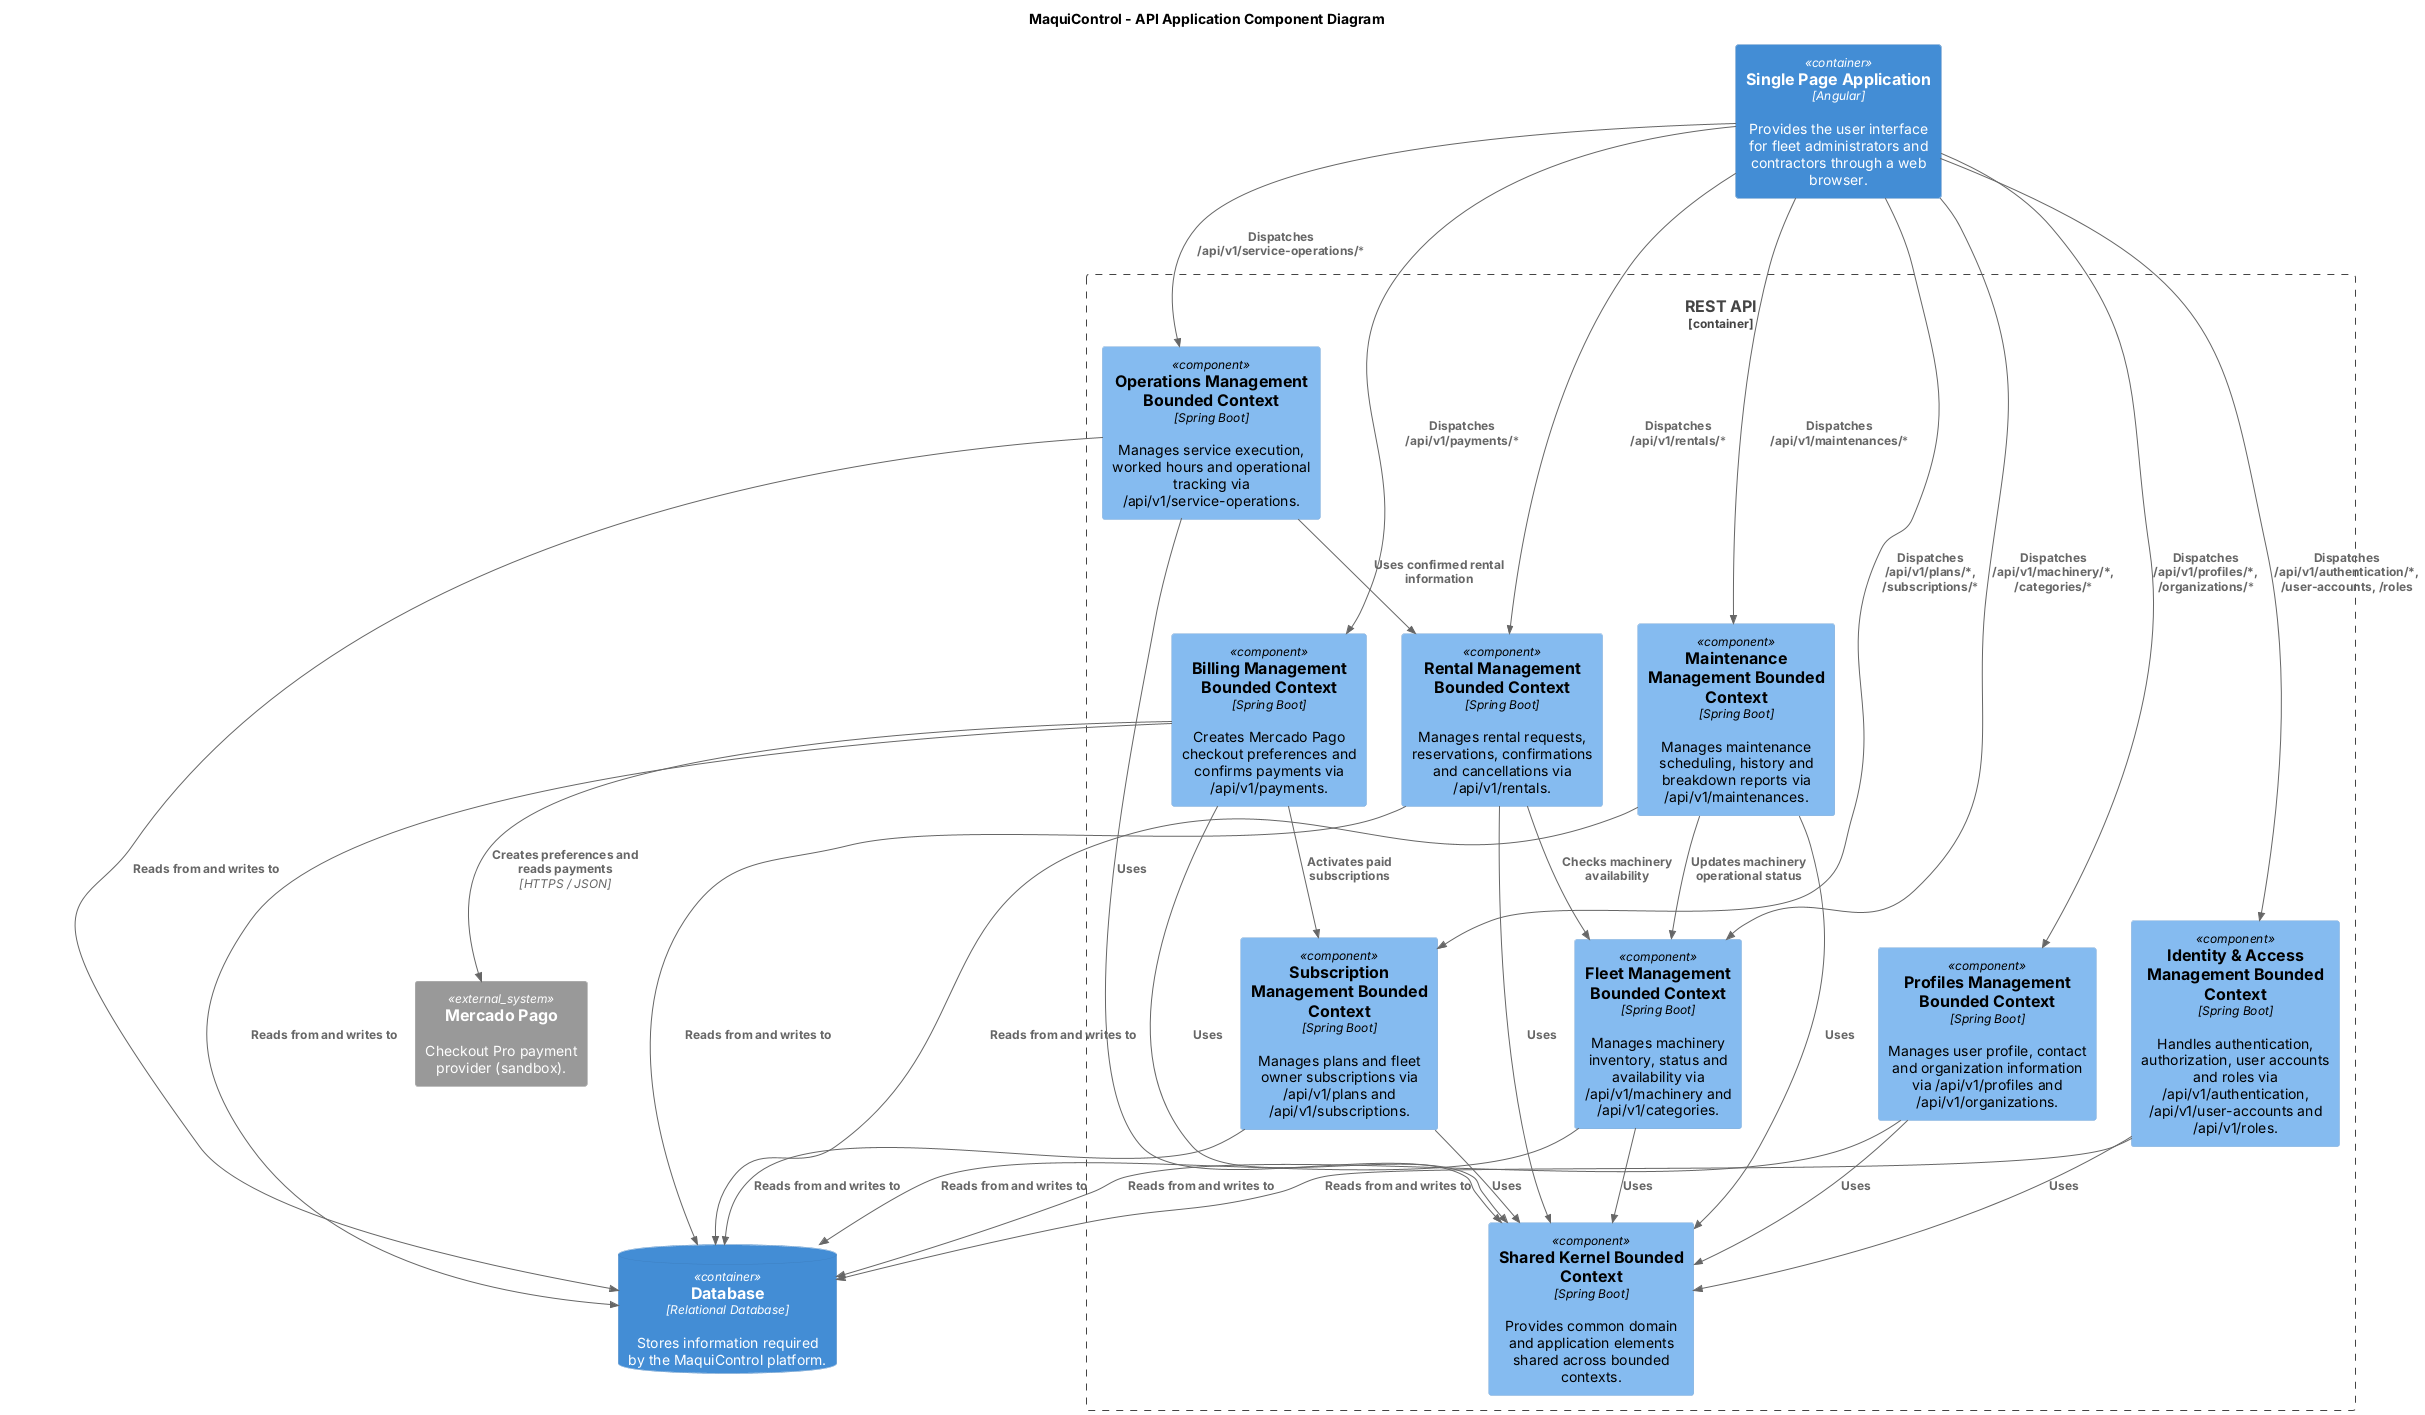

The diagram above was rendered by PlantUML. Its source (embedded in the PNG):
@startuml
!include <C4/C4_Component>

title MaquiControl - API Application Component Diagram

Container(webapp, "Single Page Application", "Angular", "Provides the user interface for fleet administrators and contractors through a web browser.")

Container_Boundary(api, "REST API") {

    Component(fleet, "Fleet Management Bounded Context", "Spring Boot", "Manages machinery inventory, status and availability via /api/v1/machinery and /api/v1/categories.")

    Component(rental, "Rental Management Bounded Context", "Spring Boot", "Manages rental requests, reservations, confirmations and cancellations via /api/v1/rentals.")

    Component(maintenance, "Maintenance Management Bounded Context", "Spring Boot", "Manages maintenance scheduling, history and breakdown reports via /api/v1/maintenances.")

    Component(operations, "Operations Management Bounded Context", "Spring Boot", "Manages service execution, worked hours and operational tracking via /api/v1/service-operations.")

    Component(profiles, "Profiles Management Bounded Context", "Spring Boot", "Manages user profile, contact and organization information via /api/v1/profiles and /api/v1/organizations.")

    Component(subscription, "Subscription Management Bounded Context", "Spring Boot", "Manages plans and fleet owner subscriptions via /api/v1/plans and /api/v1/subscriptions.")

    Component(billing, "Billing Management Bounded Context", "Spring Boot", "Creates Mercado Pago checkout preferences and confirms payments via /api/v1/payments.")

    Component(iam, "Identity & Access Management Bounded Context", "Spring Boot", "Handles authentication, authorization, user accounts and roles via /api/v1/authentication, /api/v1/user-accounts and /api/v1/roles.")

    Component(shared, "Shared Kernel Bounded Context", "Spring Boot", "Provides common domain and application elements shared across bounded contexts.")
}

System_Ext(mercadoPago, "Mercado Pago", "Checkout Pro payment provider (sandbox).")

ContainerDb(database, "Database", "Relational Database", "Stores information required by the MaquiControl platform.")

Rel(webapp, iam, "Dispatches /api/v1/authentication/*, /user-accounts, /roles")
Rel(webapp, profiles, "Dispatches /api/v1/profiles/*, /organizations/*")
Rel(webapp, fleet, "Dispatches /api/v1/machinery/*, /categories/*")
Rel(webapp, rental, "Dispatches /api/v1/rentals/*")
Rel(webapp, maintenance, "Dispatches /api/v1/maintenances/*")
Rel(webapp, operations, "Dispatches /api/v1/service-operations/*")
Rel(webapp, subscription, "Dispatches /api/v1/plans/*, /subscriptions/*")
Rel(webapp, billing, "Dispatches /api/v1/payments/*")

Rel(iam, database, "Reads from and writes to")
Rel(profiles, database, "Reads from and writes to")
Rel(fleet, database, "Reads from and writes to")
Rel(rental, database, "Reads from and writes to")
Rel(maintenance, database, "Reads from and writes to")
Rel(operations, database, "Reads from and writes to")
Rel(subscription, database, "Reads from and writes to")
Rel(billing, database, "Reads from and writes to")

Rel(rental, fleet, "Checks machinery availability")
Rel(maintenance, fleet, "Updates machinery operational status")
Rel(operations, rental, "Uses confirmed rental information")
Rel(billing, subscription, "Activates paid subscriptions")
Rel(billing, mercadoPago, "Creates preferences and reads payments", "HTTPS / JSON")

Rel(iam, shared, "Uses")
Rel(profiles, shared, "Uses")
Rel(fleet, shared, "Uses")
Rel(rental, shared, "Uses")
Rel(maintenance, shared, "Uses")
Rel(operations, shared, "Uses")
Rel(subscription, shared, "Uses")
Rel(billing, shared, "Uses")

@enduml